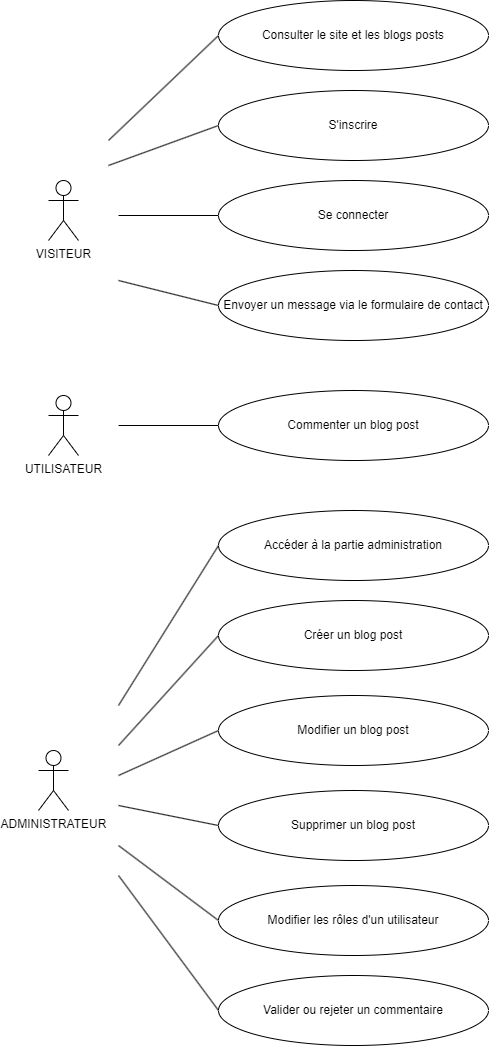

The diagram above was exported from draw.io. Its source (the exported page's mxGraphModel, read from the mxfile embedded in the PNG):
<mxGraphModel dx="1180" dy="635" grid="1" gridSize="10" guides="1" tooltips="1" connect="1" arrows="1" fold="1" page="1" pageScale="1" pageWidth="827" pageHeight="1169" background="#ffffff" math="0" shadow="0">
  <root>
    <mxCell id="0" />
    <mxCell id="1" parent="0" />
    <mxCell id="RwWE5-iqdBKmGydZhsIL-35" style="rounded=0;orthogonalLoop=1;jettySize=auto;html=1;entryX=0;entryY=0.5;entryDx=0;entryDy=0;endArrow=none;endFill=0;" parent="1" target="RwWE5-iqdBKmGydZhsIL-30" edge="1">
      <mxGeometry relative="1" as="geometry">
        <mxPoint x="190" y="160" as="sourcePoint" />
      </mxGeometry>
    </mxCell>
    <mxCell id="RwWE5-iqdBKmGydZhsIL-1" value="VISITEUR" style="shape=umlActor;verticalLabelPosition=bottom;verticalAlign=top;html=1;outlineConnect=0;" parent="1" vertex="1">
      <mxGeometry x="130" y="200" width="30" height="60" as="geometry" />
    </mxCell>
    <mxCell id="RwWE5-iqdBKmGydZhsIL-18" value="S'inscrire" style="ellipse;whiteSpace=wrap;html=1;" parent="1" vertex="1">
      <mxGeometry x="300" y="110" width="270" height="70" as="geometry" />
    </mxCell>
    <mxCell id="RwWE5-iqdBKmGydZhsIL-21" value="ADMINISTRATEUR" style="shape=umlActor;verticalLabelPosition=bottom;verticalAlign=top;html=1;outlineConnect=0;" parent="1" vertex="1">
      <mxGeometry x="120" y="770" width="30" height="60" as="geometry" />
    </mxCell>
    <mxCell id="RwWE5-iqdBKmGydZhsIL-25" value="Supprimer un blog post" style="ellipse;whiteSpace=wrap;html=1;" parent="1" vertex="1">
      <mxGeometry x="300" y="810" width="270" height="70" as="geometry" />
    </mxCell>
    <mxCell id="RwWE5-iqdBKmGydZhsIL-26" value="Accéder à la partie administration" style="ellipse;whiteSpace=wrap;html=1;" parent="1" vertex="1">
      <mxGeometry x="300" y="530" width="270" height="70" as="geometry" />
    </mxCell>
    <mxCell id="RwWE5-iqdBKmGydZhsIL-27" value="Modifier un blog post" style="ellipse;whiteSpace=wrap;html=1;" parent="1" vertex="1">
      <mxGeometry x="300" y="715" width="270" height="70" as="geometry" />
    </mxCell>
    <mxCell id="RwWE5-iqdBKmGydZhsIL-28" value="Modifier les rôles d'un utilisateur" style="ellipse;whiteSpace=wrap;html=1;" parent="1" vertex="1">
      <mxGeometry x="300" y="905" width="270" height="70" as="geometry" />
    </mxCell>
    <mxCell id="RwWE5-iqdBKmGydZhsIL-30" value="Consulter le site et les blogs posts" style="ellipse;whiteSpace=wrap;html=1;" parent="1" vertex="1">
      <mxGeometry x="300" y="20" width="270" height="70" as="geometry" />
    </mxCell>
    <mxCell id="RwWE5-iqdBKmGydZhsIL-31" value="Se connecter" style="ellipse;whiteSpace=wrap;html=1;" parent="1" vertex="1">
      <mxGeometry x="300" y="200" width="270" height="70" as="geometry" />
    </mxCell>
    <mxCell id="RwWE5-iqdBKmGydZhsIL-32" value="Valider ou rejeter un commentaire" style="ellipse;whiteSpace=wrap;html=1;" parent="1" vertex="1">
      <mxGeometry x="300" y="995" width="270" height="70" as="geometry" />
    </mxCell>
    <mxCell id="RwWE5-iqdBKmGydZhsIL-33" value="Commenter un blog post" style="ellipse;whiteSpace=wrap;html=1;" parent="1" vertex="1">
      <mxGeometry x="300" y="410" width="270" height="70" as="geometry" />
    </mxCell>
    <mxCell id="RwWE5-iqdBKmGydZhsIL-34" value="Créer un blog post" style="ellipse;whiteSpace=wrap;html=1;" parent="1" vertex="1">
      <mxGeometry x="300" y="620" width="270" height="70" as="geometry" />
    </mxCell>
    <mxCell id="RwWE5-iqdBKmGydZhsIL-36" style="rounded=0;orthogonalLoop=1;jettySize=auto;html=1;entryX=0;entryY=0.5;entryDx=0;entryDy=0;endArrow=none;endFill=0;" parent="1" target="RwWE5-iqdBKmGydZhsIL-18" edge="1">
      <mxGeometry relative="1" as="geometry">
        <mxPoint x="190" y="185" as="sourcePoint" />
        <mxPoint x="310" y="105" as="targetPoint" />
      </mxGeometry>
    </mxCell>
    <mxCell id="RwWE5-iqdBKmGydZhsIL-37" style="rounded=0;orthogonalLoop=1;jettySize=auto;html=1;entryX=0;entryY=0.5;entryDx=0;entryDy=0;endArrow=none;endFill=0;" parent="1" target="RwWE5-iqdBKmGydZhsIL-31" edge="1">
      <mxGeometry relative="1" as="geometry">
        <mxPoint x="200" y="235" as="sourcePoint" />
        <mxPoint x="320" y="115" as="targetPoint" />
      </mxGeometry>
    </mxCell>
    <mxCell id="RwWE5-iqdBKmGydZhsIL-38" style="rounded=0;orthogonalLoop=1;jettySize=auto;html=1;entryX=0;entryY=0.5;entryDx=0;entryDy=0;endArrow=none;endFill=0;" parent="1" target="RwWE5-iqdBKmGydZhsIL-26" edge="1">
      <mxGeometry relative="1" as="geometry">
        <mxPoint x="200" y="725" as="sourcePoint" />
        <mxPoint x="330" y="245" as="targetPoint" />
      </mxGeometry>
    </mxCell>
    <mxCell id="RwWE5-iqdBKmGydZhsIL-39" style="rounded=0;orthogonalLoop=1;jettySize=auto;html=1;entryX=0;entryY=0.5;entryDx=0;entryDy=0;endArrow=none;endFill=0;" parent="1" target="RwWE5-iqdBKmGydZhsIL-34" edge="1">
      <mxGeometry relative="1" as="geometry">
        <mxPoint x="200" y="765" as="sourcePoint" />
        <mxPoint x="340" y="255" as="targetPoint" />
      </mxGeometry>
    </mxCell>
    <mxCell id="RwWE5-iqdBKmGydZhsIL-40" style="rounded=0;orthogonalLoop=1;jettySize=auto;html=1;entryX=0;entryY=0.5;entryDx=0;entryDy=0;endArrow=none;endFill=0;" parent="1" target="RwWE5-iqdBKmGydZhsIL-33" edge="1">
      <mxGeometry relative="1" as="geometry">
        <mxPoint x="200" y="445" as="sourcePoint" />
        <mxPoint x="280" y="595" as="targetPoint" />
      </mxGeometry>
    </mxCell>
    <mxCell id="RwWE5-iqdBKmGydZhsIL-41" style="rounded=0;orthogonalLoop=1;jettySize=auto;html=1;entryX=0;entryY=0.5;entryDx=0;entryDy=0;endArrow=none;endFill=0;" parent="1" target="RwWE5-iqdBKmGydZhsIL-27" edge="1">
      <mxGeometry relative="1" as="geometry">
        <mxPoint x="200" y="795" as="sourcePoint" />
        <mxPoint x="210" y="765" as="targetPoint" />
      </mxGeometry>
    </mxCell>
    <mxCell id="RwWE5-iqdBKmGydZhsIL-42" style="rounded=0;orthogonalLoop=1;jettySize=auto;html=1;entryX=0;entryY=0.5;entryDx=0;entryDy=0;endArrow=none;endFill=0;" parent="1" target="RwWE5-iqdBKmGydZhsIL-25" edge="1">
      <mxGeometry relative="1" as="geometry">
        <mxPoint x="200" y="825" as="sourcePoint" />
        <mxPoint x="250" y="745" as="targetPoint" />
      </mxGeometry>
    </mxCell>
    <mxCell id="RwWE5-iqdBKmGydZhsIL-43" style="rounded=0;orthogonalLoop=1;jettySize=auto;html=1;entryX=0;entryY=0.5;entryDx=0;entryDy=0;endArrow=none;endFill=0;" parent="1" target="RwWE5-iqdBKmGydZhsIL-28" edge="1">
      <mxGeometry relative="1" as="geometry">
        <mxPoint x="200" y="865" as="sourcePoint" />
        <mxPoint x="380" y="130" as="targetPoint" />
      </mxGeometry>
    </mxCell>
    <mxCell id="RwWE5-iqdBKmGydZhsIL-44" style="rounded=0;orthogonalLoop=1;jettySize=auto;html=1;entryX=0;entryY=0.5;entryDx=0;entryDy=0;endArrow=none;endFill=0;" parent="1" target="RwWE5-iqdBKmGydZhsIL-32" edge="1">
      <mxGeometry relative="1" as="geometry">
        <mxPoint x="200" y="895" as="sourcePoint" />
        <mxPoint x="170" y="734" as="targetPoint" />
      </mxGeometry>
    </mxCell>
    <mxCell id="RwWE5-iqdBKmGydZhsIL-46" value="Envoyer un message via le formulaire de contact" style="ellipse;whiteSpace=wrap;html=1;" parent="1" vertex="1">
      <mxGeometry x="300" y="290" width="270" height="70" as="geometry" />
    </mxCell>
    <mxCell id="RwWE5-iqdBKmGydZhsIL-47" style="rounded=0;orthogonalLoop=1;jettySize=auto;html=1;entryX=0;entryY=0.5;entryDx=0;entryDy=0;endArrow=none;endFill=0;" parent="1" target="RwWE5-iqdBKmGydZhsIL-46" edge="1">
      <mxGeometry relative="1" as="geometry">
        <mxPoint x="200" y="300" as="sourcePoint" />
        <mxPoint x="310" y="335" as="targetPoint" />
      </mxGeometry>
    </mxCell>
    <mxCell id="RwWE5-iqdBKmGydZhsIL-52" value="UTILISATEUR" style="shape=umlActor;verticalLabelPosition=bottom;verticalAlign=top;html=1;outlineConnect=0;" parent="1" vertex="1">
      <mxGeometry x="130" y="415" width="30" height="60" as="geometry" />
    </mxCell>
  </root>
</mxGraphModel>